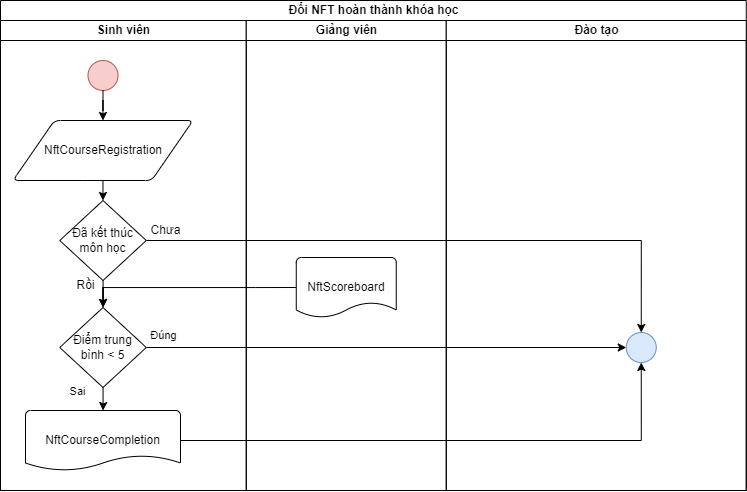

The diagram above was exported from draw.io. Its source (the exported page's mxGraphModel, read from the mxfile embedded in the PNG):
<mxGraphModel dx="2015" dy="1082" grid="1" gridSize="10" guides="1" tooltips="1" connect="1" arrows="1" fold="1" page="1" pageScale="1" pageWidth="827" pageHeight="1169" math="0" shadow="0">
  <root>
    <mxCell id="0" />
    <mxCell id="1" parent="0" />
    <mxCell id="2" value="Đổi NFT hoàn thành khóa học" style="swimlane;childLayout=stackLayout;resizeParent=1;resizeParentMax=0;startSize=20;html=1;" vertex="1" parent="1">
      <mxGeometry x="2050" y="2950" width="745.76" height="490" as="geometry" />
    </mxCell>
    <mxCell id="3" value="Sinh viên" style="swimlane;startSize=20;html=1;" vertex="1" parent="2">
      <mxGeometry y="20" width="245.76" height="470" as="geometry" />
    </mxCell>
    <mxCell id="4" value="" style="ellipse;whiteSpace=wrap;html=1;fillColor=#f8cecc;strokeColor=#b85450;" vertex="1" parent="3">
      <mxGeometry x="87.5" y="40" width="30" height="30" as="geometry" />
    </mxCell>
    <mxCell id="5" style="edgeStyle=orthogonalEdgeStyle;rounded=0;orthogonalLoop=1;jettySize=auto;html=1;" edge="1" parent="3" source="4" target="7">
      <mxGeometry relative="1" as="geometry" />
    </mxCell>
    <mxCell id="6" style="edgeStyle=orthogonalEdgeStyle;rounded=0;orthogonalLoop=1;jettySize=auto;html=1;" edge="1" parent="3" source="7" target="9">
      <mxGeometry relative="1" as="geometry" />
    </mxCell>
    <mxCell id="7" value="NftCourseRegistration" style="shape=parallelogram;html=1;strokeWidth=1;perimeter=parallelogramPerimeter;rounded=1;arcSize=12;size=0.23;whiteSpace=wrap;spacingLeft=20;spacingRight=20;horizontal=1;spacing=2;" vertex="1" parent="3">
      <mxGeometry x="12.5" y="100" width="180.01" height="60" as="geometry" />
    </mxCell>
    <mxCell id="8" style="edgeStyle=orthogonalEdgeStyle;rounded=0;orthogonalLoop=1;jettySize=auto;html=1;" edge="1" parent="3" source="9" target="13">
      <mxGeometry relative="1" as="geometry" />
    </mxCell>
    <mxCell id="9" value="Đã kết thúc môn học" style="strokeWidth=1;html=1;shape=mxgraph.flowchart.decision;whiteSpace=wrap;spacingLeft=10;spacingRight=10;" vertex="1" parent="3">
      <mxGeometry x="59.260000000000005" y="180" width="86.5" height="80" as="geometry" />
    </mxCell>
    <mxCell id="10" value="Chưa" style="text;html=1;align=center;verticalAlign=middle;resizable=0;points=[];autosize=1;strokeColor=none;fillColor=none;" vertex="1" parent="3">
      <mxGeometry x="140" y="195" width="50" height="30" as="geometry" />
    </mxCell>
    <mxCell id="11" value="Rồi" style="text;html=1;align=center;verticalAlign=middle;resizable=0;points=[];autosize=1;strokeColor=none;fillColor=none;" vertex="1" parent="3">
      <mxGeometry x="64.99999999999999" y="250" width="40" height="30" as="geometry" />
    </mxCell>
    <mxCell id="12" style="edgeStyle=orthogonalEdgeStyle;rounded=0;orthogonalLoop=1;jettySize=auto;html=1;entryX=0.5;entryY=0;entryDx=0;entryDy=0;entryPerimeter=0;" edge="1" parent="3" source="13" target="14">
      <mxGeometry relative="1" as="geometry">
        <mxPoint x="102.51000000000022" y="390" as="targetPoint" />
      </mxGeometry>
    </mxCell>
    <mxCell id="13" value="Điểm trung bình &amp;lt; 5" style="strokeWidth=1;html=1;shape=mxgraph.flowchart.decision;whiteSpace=wrap;spacingLeft=10;spacingRight=10;" vertex="1" parent="3">
      <mxGeometry x="59.260000000000005" y="287" width="86.5" height="80" as="geometry" />
    </mxCell>
    <mxCell id="14" value="NftCourseCompletion" style="strokeWidth=1;html=1;shape=mxgraph.flowchart.document2;whiteSpace=wrap;size=0.25;" vertex="1" parent="3">
      <mxGeometry x="25" y="390" width="155" height="60" as="geometry" />
    </mxCell>
    <mxCell id="15" value="Giảng viên" style="swimlane;startSize=20;html=1;" vertex="1" parent="2">
      <mxGeometry x="245.76" y="20" width="200" height="470" as="geometry" />
    </mxCell>
    <mxCell id="16" value="NftScoreboard" style="strokeWidth=1;html=1;shape=mxgraph.flowchart.document2;whiteSpace=wrap;size=0.25;" vertex="1" parent="15">
      <mxGeometry x="50" y="237" width="100" height="60" as="geometry" />
    </mxCell>
    <mxCell id="17" value="Đào tạo" style="swimlane;startSize=20;html=1;" vertex="1" parent="2">
      <mxGeometry x="445.76" y="20" width="300" height="470" as="geometry" />
    </mxCell>
    <mxCell id="18" value="" style="ellipse;whiteSpace=wrap;html=1;fillColor=#dae8fc;strokeColor=#6c8ebf;" vertex="1" parent="17">
      <mxGeometry x="180.0000000000001" y="312" width="30" height="30" as="geometry" />
    </mxCell>
    <mxCell id="19" style="edgeStyle=orthogonalEdgeStyle;rounded=0;orthogonalLoop=1;jettySize=auto;html=1;entryX=0.5;entryY=0;entryDx=0;entryDy=0;" edge="1" parent="2" source="9" target="18">
      <mxGeometry relative="1" as="geometry" />
    </mxCell>
    <mxCell id="20" style="edgeStyle=orthogonalEdgeStyle;rounded=0;orthogonalLoop=1;jettySize=auto;html=1;entryX=0.5;entryY=0;entryDx=0;entryDy=0;entryPerimeter=0;exitX=0;exitY=0.5;exitDx=0;exitDy=0;exitPerimeter=0;" edge="1" parent="2" source="16" target="13">
      <mxGeometry relative="1" as="geometry">
        <mxPoint x="135" y="347" as="targetPoint" />
        <Array as="points">
          <mxPoint x="255" y="287" />
          <mxPoint x="102" y="287" />
        </Array>
      </mxGeometry>
    </mxCell>
    <mxCell id="21" style="edgeStyle=orthogonalEdgeStyle;rounded=0;orthogonalLoop=1;jettySize=auto;html=1;" edge="1" parent="2" source="13" target="18">
      <mxGeometry relative="1" as="geometry">
        <mxPoint x="102.51000000000067" y="409.99999999999955" as="targetPoint" />
      </mxGeometry>
    </mxCell>
    <mxCell id="22" value="Đúng" style="edgeLabel;html=1;align=center;verticalAlign=middle;resizable=0;points=[];" vertex="1" connectable="0" parent="21">
      <mxGeometry x="-0.9298" y="2" relative="1" as="geometry">
        <mxPoint y="-11" as="offset" />
      </mxGeometry>
    </mxCell>
    <mxCell id="23" value="Sai" style="edgeLabel;html=1;align=center;verticalAlign=middle;resizable=0;points=[];" vertex="1" connectable="0" parent="21">
      <mxGeometry x="-0.9298" y="2" relative="1" as="geometry">
        <mxPoint x="-86" y="45" as="offset" />
      </mxGeometry>
    </mxCell>
    <mxCell id="24" style="edgeStyle=orthogonalEdgeStyle;rounded=0;orthogonalLoop=1;jettySize=auto;html=1;entryX=0.5;entryY=1;entryDx=0;entryDy=0;" edge="1" parent="2" source="14" target="18">
      <mxGeometry relative="1" as="geometry" />
    </mxCell>
  </root>
</mxGraphModel>